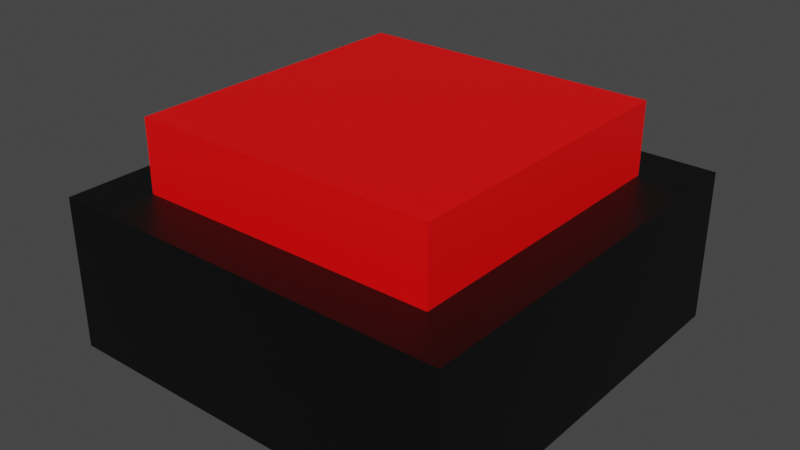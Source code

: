 # Source: Button.blend  (saved by Blender 2.93.21; exported with 4.5.12 LTS)
import bpy
from mathutils import Matrix  # noqa: F401  (used for matrix-valued properties, if any)

bpy.ops.wm.read_factory_settings(use_empty=True)
scene = bpy.context.scene
scene.name = 'Scene'

# ---- collections
col_collection = bpy.data.collections.new('Collection'); scene.collection.children.link(col_collection)

# ---- materials (node trees are filled in below, after node groups)
mat_material = bpy.data.materials.new('Material')
mat_material.alpha_threshold = 0.0
mat_material.use_transparent_shadow = False
mat_material.line_color = (0.0, 0.0, 0.0, 1.0)
mat_housing = bpy.data.materials.new('Housing')
mat_housing.use_transparent_shadow = False
mat_material_001 = bpy.data.materials.new('Material.001')
mat_material_001.use_transparent_shadow = False

# ---- material node trees
mat_material.use_nodes = True; mat_material.node_tree.nodes.clear()
_N = mat_material.node_tree.nodes; _L = mat_material.node_tree.links
n0 = _N.new('ShaderNodeOutputMaterial'); n0.name = 'Material Output'; n0.location = (300, 300)
n1 = _N.new('ShaderNodeBsdfPrincipled'); n1.name = 'Principled BSDF'; n1.location = (10, 300)
n1.distribution = 'GGX'
n1.subsurface_method = 'BURLEY'
n1.inputs[2].default_value = 0.4
n1.inputs[3].default_value = 1.45
n1.inputs[27].default_value = (0.0, 0.0, 0.0, 1.0)
n1.inputs[28].default_value = 1.0
_L.new(n1.outputs[0], n0.inputs[0])
n0.is_active_output = True
mat_housing.use_nodes = True; mat_housing.node_tree.nodes.clear()
_N = mat_housing.node_tree.nodes; _L = mat_housing.node_tree.links
n0 = _N.new('ShaderNodeBsdfPrincipled'); n0.name = 'Principled BSDF'; n0.location = (10, 300)
n0.distribution = 'GGX'
n0.subsurface_method = 'BURLEY'
n0.inputs[0].default_value = (0.0, 0.0, 0.0, 1.0)
n0.inputs[3].default_value = 1.45
n0.inputs[27].default_value = (0.0, 0.0, 0.0, 1.0)
n0.inputs[28].default_value = 1.0
n1 = _N.new('ShaderNodeOutputMaterial'); n1.name = 'Material Output'; n1.location = (300, 300)
_L.new(n0.outputs[0], n1.inputs[0])
n1.is_active_output = True
mat_material_001.use_nodes = True; mat_material_001.node_tree.nodes.clear()
_N = mat_material_001.node_tree.nodes; _L = mat_material_001.node_tree.links
n0 = _N.new('ShaderNodeBsdfPrincipled'); n0.name = 'Principled BSDF'; n0.location = (10, 300)
n0.distribution = 'GGX'
n0.subsurface_method = 'BURLEY'
n0.inputs[0].default_value = (1.0, 0.0, 0.0006541, 1.0)
n0.inputs[3].default_value = 1.45
n0.inputs[27].default_value = (0.0, 0.0, 0.0, 1.0)
n0.inputs[28].default_value = 1.0
n1 = _N.new('ShaderNodeOutputMaterial'); n1.name = 'Material Output'; n1.location = (300, 300)
_L.new(n0.outputs[0], n1.inputs[0])
n1.is_active_output = True

# ---- world
world_world = bpy.data.worlds.new('World'); scene.world = world_world
world_world.use_nodes = True; world_world.node_tree.nodes.clear()
_N = world_world.node_tree.nodes; _L = world_world.node_tree.links
n0 = _N.new('ShaderNodeOutputWorld'); n0.name = 'World Output'; n0.location = (300, 300)
n1 = _N.new('ShaderNodeBackground'); n1.name = 'Background'; n1.location = (10, 300)
n1.inputs[0].default_value = (0.05088, 0.05088, 0.05088, 1.0)
_L.new(n1.outputs[0], n0.inputs[0])
n0.is_active_output = True
world_world.color = (0.05088, 0.05088, 0.05088)
world_world.use_sun_shadow = False
world_world.sun_shadow_jitter_overblur = 0.0

# ---- meshes
me_cube = bpy.data.meshes.new('Cube')
me_cube.from_pydata([(1.0, 1.0, 2.0), (1.0, 1.0, 0.0), (1.0, -1.0, 2.0), (1.0, -1.0, 0.0), (-1.0, 1.0, 2.0), (-1.0, 1.0, 0.0), (-1.0, -1.0, 2.0), (-1.0, -1.0, 0.0), (0.6667, 1.0, 0.0), (0.3333, 1.0, 0.0), (-3.311e-08, 1.0, 0.0), (-0.3333, 1.0, 0.0), (-0.6667, 1.0, 0.0), (0.6667, -1.0, 2.0), (0.3333, -1.0, 2.0), (-3.311e-08, -1.0, 2.0), (-0.3333, -1.0, 2.0), (-0.6667, -1.0, 2.0), (-0.6667, -1.0, 0.0), (-0.3333, -1.0, 0.0), (2.649e-08, -1.0, 0.0), (0.3333, -1.0, 0.0), (0.6667, -1.0, 0.0), (-0.6667, 1.0, 2.0), (-0.3333, 1.0, 2.0), (2.649e-08, 1.0, 2.0), (0.3333, 1.0, 2.0), (0.6667, 1.0, 2.0), (-1.0, 0.6667, 0.0), (-1.0, 0.3333, 0.0), (-1.0, 9.934e-09, 0.0), (-1.0, -0.3333, 0.0), (-1.0, -0.6667, 0.0), (1.0, 0.6667, 2.0), (1.0, 0.3333, 2.0), (1.0, 9.934e-09, 2.0), (1.0, -0.3333, 2.0), (1.0, -0.6667, 2.0), (-1.0, -0.6667, 2.0), (-1.0, -0.3333, 2.0), (-1.0, 6.954e-08, 2.0), (-1.0, 0.3333, 2.0), (-1.0, 0.6667, 2.0), (1.0, -0.6667, 0.0), (1.0, -0.3333, 0.0), (1.0, 6.954e-08, 0.0), (1.0, 0.3333, 0.0), (1.0, 0.6667, 0.0), (-0.6667, 0.6667, 0.0), (-0.6667, 0.3333, 0.0), (-0.6667, 9.934e-09, 0.0), (-0.6667, -0.3333, 0.0), (-0.6667, -0.6667, 0.0), (-0.3333, 0.6667, 0.0), (-0.3333, 0.3333, 0.0), (-0.3333, 9.934e-09, 0.0), (-0.3333, -0.3333, 0.0), (-0.3333, -0.6667, 0.0), (-2.318e-08, 0.6667, 0.0), (-1.325e-08, 0.3333, 0.0), (-3.311e-09, 9.934e-09, 0.0), (6.623e-09, -0.3333, 0.0), (1.656e-08, -0.6667, 0.0), (0.3333, 0.6667, 0.0), (0.3333, 0.3333, 0.0), (0.3333, 9.934e-09, 0.0), (0.3333, -0.3333, 0.0), (0.3333, -0.6667, 0.0), (0.6667, 0.6667, 0.0), (0.6667, 0.3333, 0.0), (0.6667, 9.934e-09, 0.0), (0.6667, -0.3333, 0.0), (0.6667, -0.6667, 0.0), (0.6667, 0.6667, 2.0), (0.6667, 0.3333, 2.0), (0.6667, 9.934e-09, 2.0), (0.6667, -0.3333, 2.0), (0.6667, -0.6667, 2.0), (0.3333, 0.6667, 2.0), (0.3333, 0.3333, 2.0), (0.3333, 9.934e-09, 2.0), (0.3333, -0.3333, 2.0), (0.3333, -0.6667, 2.0), (1.656e-08, 0.6667, 2.0), (6.623e-09, 0.3333, 2.0), (-3.311e-09, 9.934e-09, 2.0), (-1.325e-08, -0.3333, 2.0), (-2.318e-08, -0.6667, 2.0), (-0.3333, 0.6667, 2.0), (-0.3333, 0.3333, 2.0), (-0.3333, 9.934e-09, 2.0), (-0.3333, -0.3333, 2.0), (-0.3333, -0.6667, 2.0), (-0.6667, 0.6667, 2.0), (-0.6667, 0.3333, 2.0), (-0.6667, 9.934e-09, 2.0), (-0.6667, -0.3333, 2.0), (-0.6667, -0.6667, 2.0), (-0.6667, -1.0, 3.0), (-1.0, -1.0, 3.0), (1.0, -0.6667, 3.0), (1.0, -1.0, 3.0), (-1.0, 0.6667, 3.0), (-1.0, 1.0, 3.0), (0.6667, 1.0, 3.0), (1.0, 1.0, 3.0), (0.6667, -1.0, 3.0), (0.3333, -1.0, 3.0), (-3.311e-08, -1.0, 3.0), (-0.3333, -1.0, 3.0), (-0.6667, 1.0, 3.0), (-0.3333, 1.0, 3.0), (2.649e-08, 1.0, 3.0), (0.3333, 1.0, 3.0), (0.6667, -0.6667, 3.0), (0.3333, -0.6667, 3.0), (-2.318e-08, -0.6667, 3.0), (-0.3333, -0.6667, 3.0), (-0.6667, -0.6667, 3.0), (1.0, 0.6667, 3.0), (1.0, 0.3333, 3.0), (1.0, 9.934e-09, 3.0), (1.0, -0.3333, 3.0), (-1.0, -0.6667, 3.0), (-1.0, -0.3333, 3.0), (-1.0, 6.954e-08, 3.0), (-1.0, 0.3333, 3.0), (0.6667, 0.6667, 3.0), (0.6667, 0.3333, 3.0), (0.6667, 9.934e-09, 3.0), (0.6667, -0.3333, 3.0), (0.3333, 0.6667, 3.0), (1.656e-08, 0.6667, 3.0), (-0.3333, 0.6667, 3.0), (-0.6667, 0.6667, 3.0), (-0.6667, 0.3333, 3.0), (-0.6667, 9.934e-09, 3.0), (-0.6667, -0.3333, 3.0)], [], [(14, 13, 106, 107), (18, 17, 6, 7), (28, 42, 4, 5), (72, 43, 3, 22), (43, 37, 2, 3), (8, 27, 0, 1), (5, 4, 23, 12), (12, 23, 24, 11), (11, 24, 25, 10), (10, 25, 26, 9), (9, 26, 27, 8), (32, 52, 18, 7), (52, 57, 19, 18), (57, 62, 20, 19), (62, 67, 21, 20), (67, 72, 22, 21), (3, 2, 13, 22), (22, 13, 14, 21), (21, 14, 15, 20), (20, 15, 16, 19), (19, 16, 17, 18), (34, 33, 119, 120), (27, 26, 113, 104), (73, 74, 128, 127), (13, 2, 101, 106), (33, 0, 105, 119), (26, 25, 112, 113), (88, 93, 94, 89), (89, 94, 95, 90), (90, 95, 96, 91), (91, 96, 97, 92), (78, 73, 127, 131), (83, 88, 89, 84), (84, 89, 90, 85), (85, 90, 91, 86), (86, 91, 92, 87), (25, 24, 111, 112), (78, 83, 84, 79), (79, 84, 85, 80), (80, 85, 86, 81), (81, 86, 87, 82), (82, 87, 116, 115), (73, 78, 79, 74), (74, 79, 80, 75), (75, 80, 81, 76), (76, 81, 82, 77), (93, 88, 133, 134), (24, 23, 110, 111), (97, 96, 137, 118), (23, 4, 103, 110), (96, 95, 136, 137), (9, 8, 68, 63), (63, 68, 69, 64), (64, 69, 70, 65), (65, 70, 71, 66), (66, 71, 72, 67), (10, 9, 63, 58), (58, 63, 64, 59), (59, 64, 65, 60), (60, 65, 66, 61), (61, 66, 67, 62), (11, 10, 58, 53), (53, 58, 59, 54), (54, 59, 60, 55), (55, 60, 61, 56), (56, 61, 62, 57), (12, 11, 53, 48), (48, 53, 54, 49), (49, 54, 55, 50), (50, 55, 56, 51), (51, 56, 57, 52), (5, 12, 48, 28), (28, 48, 49, 29), (29, 49, 50, 30), (30, 50, 51, 31), (31, 51, 52, 32), (1, 0, 33, 47), (47, 33, 34, 46), (46, 34, 35, 45), (45, 35, 36, 44), (44, 36, 37, 43), (8, 1, 47, 68), (68, 47, 46, 69), (69, 46, 45, 70), (70, 45, 44, 71), (71, 44, 43, 72), (7, 6, 38, 32), (32, 38, 39, 31), (31, 39, 40, 30), (30, 40, 41, 29), (29, 41, 42, 28), (42, 41, 126, 102), (95, 94, 135, 136), (41, 40, 125, 126), (83, 78, 131, 132), (94, 93, 134, 135), (118, 123, 99, 98), (100, 114, 106, 101), (114, 115, 107, 106), (115, 116, 108, 107), (116, 117, 109, 108), (117, 118, 98, 109), (111, 110, 134, 133), (112, 111, 133, 132), (113, 112, 132, 131), (104, 113, 131, 127), (105, 104, 127, 119), (119, 127, 128, 120), (120, 128, 129, 121), (121, 129, 130, 122), (122, 130, 114, 100), (110, 103, 102, 134), (134, 102, 126, 135), (135, 126, 125, 136), (136, 125, 124, 137), (137, 124, 123, 118), (74, 75, 129, 128), (92, 97, 118, 117), (35, 34, 120, 121), (15, 14, 107, 108), (6, 17, 98, 99), (75, 76, 130, 129), (88, 83, 132, 133), (36, 35, 121, 122), (16, 15, 108, 109), (77, 82, 115, 114), (2, 37, 100, 101), (76, 77, 114, 130), (37, 36, 122, 100), (17, 16, 109, 98), (38, 6, 99, 123), (4, 42, 102, 103), (39, 38, 123, 124), (0, 27, 104, 105), (87, 92, 117, 116), (40, 39, 124, 125)])
me_cube.polygons.foreach_set('material_index', [1, 1, 1, 1, 1, 1, 1, 1, 1, 1, 1, 1, 1, 1, 1, 1, 1, 1, 1, 1, 1, 1, 1, 1, 1, 1, 1, 1, 1, 1, 1, 1, 1, 1, 1, 1, 1, 1, 1, 1, 1, 1, 1, 1, 1, 1, 1, 1, 1, 1, 1, 1, 1, 1, 1, 1, 1, 1, 1, 1, 1, 1, 1, 1, 1, 1, 1, 1, 1, 1, 1, 1, 1, 1, 1, 1, 1, 1, 1, 1, 1, 1, 1, 1, 1, 1, 1, 1, 1, 1, 1, 1, 1, 1, 1, 1, 1, 1, 1, 1, 1, 1, 1, 1, 1, 1, 1, 1, 1, 1, 1, 1, 1, 1, 1, 1, 1, 1, 1, 1, 1, 1, 1, 1, 1, 1, 1, 1, 1, 1, 1, 1, 1, 1, 1, 1])
_uv = me_cube.uv_layers.new(name='UVMap')
_uv.uv.foreach_set('vector', [0.625, 0.8333, 0.625, 0.7917, 0.625, 0.7917, 0.625, 0.8333, 0.375, 0.9583, 0.625, 0.9583, 0.625, 1.0, 0.375, 1.0, 0.375, 0.2083, 0.625, 0.2083, 0.625, 0.25, 0.375, 0.25, 0.3333, 0.7083, 0.375, 0.7083, 0.375, 0.75, 0.3333, 0.75, 0.375, 0.7083, 0.625, 0.7083, 0.625, 0.75, 0.375, 0.75, 0.375, 0.4583, 0.625, 0.4583, 0.625, 0.5, 0.375, 0.5, 0.375, 0.25, 0.625, 0.25, 0.625, 0.2917, 0.375, 0.2917, 0.375, 0.2917, 0.625, 0.2917, 0.625, 0.3333, 0.375, 0.3333, 0.375, 0.3333, 0.625, 0.3333, 0.625, 0.375, 0.375, 0.375, 0.375, 0.375, 0.625, 0.375, 0.625, 0.4167, 0.375, 0.4167, 0.375, 0.4167, 0.625, 0.4167, 0.625, 0.4583, 0.375, 0.4583, 0.125, 0.7083, 0.1667, 0.7083, 0.1667, 0.75, 0.125, 0.75, 0.1667, 0.7083, 0.2083, 0.7083, 0.2083, 0.75, 0.1667, 0.75, 0.2083, 0.7083, 0.25, 0.7083, 0.25, 0.75, 0.2083, 0.75, 0.25, 0.7083, 0.2917, 0.7083, 0.2917, 0.75, 0.25, 0.75, 0.2917, 0.7083, 0.3333, 0.7083, 0.3333, 0.75, 0.2917, 0.75, 0.375, 0.75, 0.625, 0.75, 0.625, 0.7917, 0.375, 0.7917, 0.375, 0.7917, 0.625, 0.7917, 0.625, 0.8333, 0.375, 0.8333, 0.375, 0.8333, 0.625, 0.8333, 0.625, 0.875, 0.375, 0.875, 0.375, 0.875, 0.625, 0.875, 0.625, 0.9167, 0.375, 0.9167, 0.375, 0.9167, 0.625, 0.9167, 0.625, 0.9583, 0.375, 0.9583, 0.625, 0.5833, 0.625, 0.5417, 0.625, 0.5417, 0.625, 0.5833, 0.625, 0.4583, 0.625, 0.4167, 0.625, 0.4167, 0.625, 0.4583, 0.6667, 0.5417, 0.6667, 0.5833, 0.6667, 0.5833, 0.6667, 0.5417, 0.625, 0.7917, 0.625, 0.75, 0.625, 0.75, 0.625, 0.7917, 0.625, 0.5417, 0.625, 0.5, 0.625, 0.5, 0.625, 0.5417, 0.625, 0.4167, 0.625, 0.375, 0.625, 0.375, 0.625, 0.4167, 0.7917, 0.5417, 0.8333, 0.5417, 0.8333, 0.5833, 0.7917, 0.5833, 0.7917, 0.5833, 0.8333, 0.5833, 0.8333, 0.625, 0.7917, 0.625, 0.7917, 0.625, 0.8333, 0.625, 0.8333, 0.6667, 0.7917, 0.6667, 0.7917, 0.6667, 0.8333, 0.6667, 0.8333, 0.7083, 0.7917, 0.7083, 0.7083, 0.5417, 0.6667, 0.5417, 0.6667, 0.5417, 0.7083, 0.5417, 0.75, 0.5417, 0.7917, 0.5417, 0.7917, 0.5833, 0.75, 0.5833, 0.75, 0.5833, 0.7917, 0.5833, 0.7917, 0.625, 0.75, 0.625, 0.75, 0.625, 0.7917, 0.625, 0.7917, 0.6667, 0.75, 0.6667, 0.75, 0.6667, 0.7917, 0.6667, 0.7917, 0.7083, 0.75, 0.7083, 0.625, 0.375, 0.625, 0.3333, 0.625, 0.3333, 0.625, 0.375, 0.7083, 0.5417, 0.75, 0.5417, 0.75, 0.5833, 0.7083, 0.5833, 0.7083, 0.5833, 0.75, 0.5833, 0.75, 0.625, 0.7083, 0.625, 0.7083, 0.625, 0.75, 0.625, 0.75, 0.6667, 0.7083, 0.6667, 0.7083, 0.6667, 0.75, 0.6667, 0.75, 0.7083, 0.7083, 0.7083, 0.7083, 0.7083, 0.75, 0.7083, 0.75, 0.7083, 0.7083, 0.7083, 0.6667, 0.5417, 0.7083, 0.5417, 0.7083, 0.5833, 0.6667, 0.5833, 0.6667, 0.5833, 0.7083, 0.5833, 0.7083, 0.625, 0.6667, 0.625, 0.6667, 0.625, 0.7083, 0.625, 0.7083, 0.6667, 0.6667, 0.6667, 0.6667, 0.6667, 0.7083, 0.6667, 0.7083, 0.7083, 0.6667, 0.7083, 0.8333, 0.5417, 0.7917, 0.5417, 0.7917, 0.5417, 0.8333, 0.5417, 0.625, 0.3333, 0.625, 0.2917, 0.625, 0.2917, 0.625, 0.3333, 0.8333, 0.7083, 0.8333, 0.6667, 0.8333, 0.6667, 0.8333, 0.7083, 0.625, 0.2917, 0.625, 0.25, 0.625, 0.25, 0.625, 0.2917, 0.8333, 0.6667, 0.8333, 0.625, 0.8333, 0.625, 0.8333, 0.6667, 0.2917, 0.5, 0.3333, 0.5, 0.3333, 0.5417, 0.2917, 0.5417, 0.2917, 0.5417, 0.3333, 0.5417, 0.3333, 0.5833, 0.2917, 0.5833, 0.2917, 0.5833, 0.3333, 0.5833, 0.3333, 0.625, 0.2917, 0.625, 0.2917, 0.625, 0.3333, 0.625, 0.3333, 0.6667, 0.2917, 0.6667, 0.2917, 0.6667, 0.3333, 0.6667, 0.3333, 0.7083, 0.2917, 0.7083, 0.25, 0.5, 0.2917, 0.5, 0.2917, 0.5417, 0.25, 0.5417, 0.25, 0.5417, 0.2917, 0.5417, 0.2917, 0.5833, 0.25, 0.5833, 0.25, 0.5833, 0.2917, 0.5833, 0.2917, 0.625, 0.25, 0.625, 0.25, 0.625, 0.2917, 0.625, 0.2917, 0.6667, 0.25, 0.6667, 0.25, 0.6667, 0.2917, 0.6667, 0.2917, 0.7083, 0.25, 0.7083, 0.2083, 0.5, 0.25, 0.5, 0.25, 0.5417, 0.2083, 0.5417, 0.2083, 0.5417, 0.25, 0.5417, 0.25, 0.5833, 0.2083, 0.5833, 0.2083, 0.5833, 0.25, 0.5833, 0.25, 0.625, 0.2083, 0.625, 0.2083, 0.625, 0.25, 0.625, 0.25, 0.6667, 0.2083, 0.6667, 0.2083, 0.6667, 0.25, 0.6667, 0.25, 0.7083, 0.2083, 0.7083, 0.1667, 0.5, 0.2083, 0.5, 0.2083, 0.5417, 0.1667, 0.5417, 0.1667, 0.5417, 0.2083, 0.5417, 0.2083, 0.5833, 0.1667, 0.5833, 0.1667, 0.5833, 0.2083, 0.5833, 0.2083, 0.625, 0.1667, 0.625, 0.1667, 0.625, 0.2083, 0.625, 0.2083, 0.6667, 0.1667, 0.6667, 0.1667, 0.6667, 0.2083, 0.6667, 0.2083, 0.7083, 0.1667, 0.7083, 0.125, 0.5, 0.1667, 0.5, 0.1667, 0.5417, 0.125, 0.5417, 0.125, 0.5417, 0.1667, 0.5417, 0.1667, 0.5833, 0.125, 0.5833, 0.125, 0.5833, 0.1667, 0.5833, 0.1667, 0.625, 0.125, 0.625, 0.125, 0.625, 0.1667, 0.625, 0.1667, 0.6667, 0.125, 0.6667, 0.125, 0.6667, 0.1667, 0.6667, 0.1667, 0.7083, 0.125, 0.7083, 0.375, 0.5, 0.625, 0.5, 0.625, 0.5417, 0.375, 0.5417, 0.375, 0.5417, 0.625, 0.5417, 0.625, 0.5833, 0.375, 0.5833, 0.375, 0.5833, 0.625, 0.5833, 0.625, 0.625, 0.375, 0.625, 0.375, 0.625, 0.625, 0.625, 0.625, 0.6667, 0.375, 0.6667, 0.375, 0.6667, 0.625, 0.6667, 0.625, 0.7083, 0.375, 0.7083, 0.3333, 0.5, 0.375, 0.5, 0.375, 0.5417, 0.3333, 0.5417, 0.3333, 0.5417, 0.375, 0.5417, 0.375, 0.5833, 0.3333, 0.5833, 0.3333, 0.5833, 0.375, 0.5833, 0.375, 0.625, 0.3333, 0.625, 0.3333, 0.625, 0.375, 0.625, 0.375, 0.6667, 0.3333, 0.6667, 0.3333, 0.6667, 0.375, 0.6667, 0.375, 0.7083, 0.3333, 0.7083, 0.375, 0.0, 0.625, 0.0, 0.625, 0.04167, 0.375, 0.04167, 0.375, 0.04167, 0.625, 0.04167, 0.625, 0.08333, 0.375, 0.08333, 0.375, 0.08333, 0.625, 0.08333, 0.625, 0.125, 0.375, 0.125, 0.375, 0.125, 0.625, 0.125, 0.625, 0.1667, 0.375, 0.1667, 0.375, 0.1667, 0.625, 0.1667, 0.625, 0.2083, 0.375, 0.2083, 0.625, 0.2083, 0.625, 0.1667, 0.625, 0.1667, 0.625, 0.2083, 0.8333, 0.625, 0.8333, 0.5833, 0.8333, 0.5833, 0.8333, 0.625, 0.625, 0.1667, 0.625, 0.125, 0.625, 0.125, 0.625, 0.1667, 0.75, 0.5417, 0.7083, 0.5417, 0.7083, 0.5417, 0.75, 0.5417, 0.8333, 0.5833, 0.8333, 0.5417, 0.8333, 0.5417, 0.8333, 0.5833, 0.8333, 0.7083, 0.875, 0.7083, 0.875, 0.75, 0.8333, 0.75, 0.625, 0.7083, 0.6667, 0.7083, 0.6667, 0.75, 0.625, 0.75, 0.6667, 0.7083, 0.7083, 0.7083, 0.7083, 0.75, 0.6667, 0.75, 0.7083, 0.7083, 0.75, 0.7083, 0.75, 0.75, 0.7083, 0.75, 0.75, 0.7083, 0.7917, 0.7083, 0.7917, 0.75, 0.75, 0.75, 0.7917, 0.7083, 0.8333, 0.7083, 0.8333, 0.75, 0.7917, 0.75, 0.7917, 0.5, 0.8333, 0.5, 0.8333, 0.5417, 0.7917, 0.5417, 0.75, 0.5, 0.7917, 0.5, 0.7917, 0.5417, 0.75, 0.5417, 0.7083, 0.5, 0.75, 0.5, 0.75, 0.5417, 0.7083, 0.5417, 0.6667, 0.5, 0.7083, 0.5, 0.7083, 0.5417, 0.6667, 0.5417, 0.625, 0.5, 0.6667, 0.5, 0.6667, 0.5417, 0.625, 0.5417, 0.625, 0.5417, 0.6667, 0.5417, 0.6667, 0.5833, 0.625, 0.5833, 0.625, 0.5833, 0.6667, 0.5833, 0.6667, 0.625, 0.625, 0.625, 0.625, 0.625, 0.6667, 0.625, 0.6667, 0.6667, 0.625, 0.6667, 0.625, 0.6667, 0.6667, 0.6667, 0.6667, 0.7083, 0.625, 0.7083, 0.8333, 0.5, 0.875, 0.5, 0.875, 0.5417, 0.8333, 0.5417, 0.8333, 0.5417, 0.875, 0.5417, 0.875, 0.5833, 0.8333, 0.5833, 0.8333, 0.5833, 0.875, 0.5833, 0.875, 0.625, 0.8333, 0.625, 0.8333, 0.625, 0.875, 0.625, 0.875, 0.6667, 0.8333, 0.6667, 0.8333, 0.6667, 0.875, 0.6667, 0.875, 0.7083, 0.8333, 0.7083, 0.6667, 0.5833, 0.6667, 0.625, 0.6667, 0.625, 0.6667, 0.5833, 0.7917, 0.7083, 0.8333, 0.7083, 0.8333, 0.7083, 0.7917, 0.7083, 0.625, 0.625, 0.625, 0.5833, 0.625, 0.5833, 0.625, 0.625, 0.625, 0.875, 0.625, 0.8333, 0.625, 0.8333, 0.625, 0.875, 0.625, 1.0, 0.625, 0.9583, 0.625, 0.9583, 0.625, 1.0, 0.6667, 0.625, 0.6667, 0.6667, 0.6667, 0.6667, 0.6667, 0.625, 0.7917, 0.5417, 0.75, 0.5417, 0.75, 0.5417, 0.7917, 0.5417, 0.625, 0.6667, 0.625, 0.625, 0.625, 0.625, 0.625, 0.6667, 0.625, 0.9167, 0.625, 0.875, 0.625, 0.875, 0.625, 0.9167, 0.6667, 0.7083, 0.7083, 0.7083, 0.7083, 0.7083, 0.6667, 0.7083, 0.625, 0.75, 0.625, 0.7083, 0.625, 0.7083, 0.625, 0.75, 0.6667, 0.6667, 0.6667, 0.7083, 0.6667, 0.7083, 0.6667, 0.6667, 0.625, 0.7083, 0.625, 0.6667, 0.625, 0.6667, 0.625, 0.7083, 0.625, 0.9583, 0.625, 0.9167, 0.625, 0.9167, 0.625, 0.9583, 0.625, 0.04167, 0.625, 0.0, 0.625, 0.0, 0.625, 0.04167, 0.625, 0.25, 0.625, 0.2083, 0.625, 0.2083, 0.625, 0.25, 0.625, 0.08333, 0.625, 0.04167, 0.625, 0.04167, 0.625, 0.08333, 0.625, 0.5, 0.625, 0.4583, 0.625, 0.4583, 0.625, 0.5, 0.75, 0.7083, 0.7917, 0.7083, 0.7917, 0.7083, 0.75, 0.7083, 0.625, 0.125, 0.625, 0.08333, 0.625, 0.08333, 0.625, 0.125])
me_cube.materials.append(mat_material)
me_cube.materials.append(mat_housing)
me_cube.use_remesh_preserve_volume = False
me_cube.use_remesh_preserve_attributes = False
me_cube.use_mirror_vertex_groups = False
me_cube.update()
me_cube_001 = bpy.data.meshes.new('Cube.001')
me_cube_001.from_pydata([(-1.0, -1.0, -1.0), (-1.0, -1.0, 1.0), (-1.0, 1.0, -1.0), (-1.0, 1.0, 1.0), (1.0, -1.0, -1.0), (1.0, -1.0, 1.0), (1.0, 1.0, -1.0), (1.0, 1.0, 1.0)], [], [(0, 1, 3, 2), (2, 3, 7, 6), (6, 7, 5, 4), (4, 5, 1, 0), (2, 6, 4, 0), (7, 3, 1, 5)])
_uv = me_cube_001.uv_layers.new(name='UVMap')
_uv.uv.foreach_set('vector', [0.375, 0.0, 0.625, 0.0, 0.625, 0.25, 0.375, 0.25, 0.375, 0.25, 0.625, 0.25, 0.625, 0.5, 0.375, 0.5, 0.375, 0.5, 0.625, 0.5, 0.625, 0.75, 0.375, 0.75, 0.375, 0.75, 0.625, 0.75, 0.625, 1.0, 0.375, 1.0, 0.125, 0.5, 0.375, 0.5, 0.375, 0.75, 0.125, 0.75, 0.625, 0.5, 0.875, 0.5, 0.875, 0.75, 0.625, 0.75])
me_cube_001.materials.append(mat_material_001)
me_cube_001.use_remesh_fix_poles = True
me_cube_001.use_remesh_preserve_attributes = False
me_cube_001.update()

# ---- objects
ob_housing = bpy.data.objects.new('Housing', me_cube)
ob_button = bpy.data.objects.new('Button', me_cube_001)

# ---- transforms, parenting, visibility, modifiers, constraints
ob_housing.location = (6.623e-09, 0.0, 0.0)
ob_housing.scale = (0.7476, 0.7476, 0.1869)
ob_housing.lock_rotations_4d = False
ob_housing.empty_display_type = 'ARROWS'
ob_housing.lineart.crease_threshold = 0.0
ob_button.parent = ob_housing
ob_button.matrix_parent_inverse = Matrix(((0.5, -0.0, -0.0, -3.311e-09), (-0.0, 0.5, 0.0, 3.974e-08), (-0.0, -0.0, 2.0, 1.0), (-0.0, 0.0, -0.0, 1.0)))
ob_button.location = (-6.623e-09, -7.947e-08, 1.151)
ob_button.scale = (1.5, 1.5, 0.5543)

# ---- collection membership
col_collection.objects.link(ob_housing)
col_collection.objects.link(ob_button)

# ---- scene / render settings (as saved in the file)
scene.frame_start = 1; scene.frame_end = 250; scene.frame_set(1)
scene.render.engine = 'BLENDER_EEVEE_NEXT'
scene.cycles.use_denoising = False
scene.cycles.samples = 128
scene.cycles.sampling_pattern = 'TABULATED_SOBOL'
scene.cycles.use_adaptive_sampling = False
scene.cycles.use_light_tree = False
scene.view_settings.view_transform = 'Filmic'
bpy.context.view_layer.update()

# ---- added for rendering (the .blend has no active camera and no usable light): camera, sun
cam_auto = bpy.data.cameras.new('AutoCamera')
cam_auto.lens = 50.0
cam_auto.sensor_width = 36.0
cam_auto.clip_end = 1000.0
ob_auto_camera = bpy.data.objects.new('AutoCamera', cam_auto)
scene.collection.objects.link(ob_auto_camera)
ob_auto_camera.location = (2.09991, -2.51989, 2.09208)
ob_auto_camera.rotation_euler = (1.09748, -7.21219e-08, 0.694738)
scene.camera = ob_auto_camera
light_auto_sun = bpy.data.lights.new('AutoSun', 'SUN')
light_auto_sun.energy = 3.0
light_auto_sun.angle = 0.0523599
ob_auto_sun = bpy.data.objects.new('AutoSun', light_auto_sun)
scene.collection.objects.link(ob_auto_sun)
ob_auto_sun.rotation_euler = (0.872665, 0.174533, 0.523599)
bpy.context.view_layer.update()
